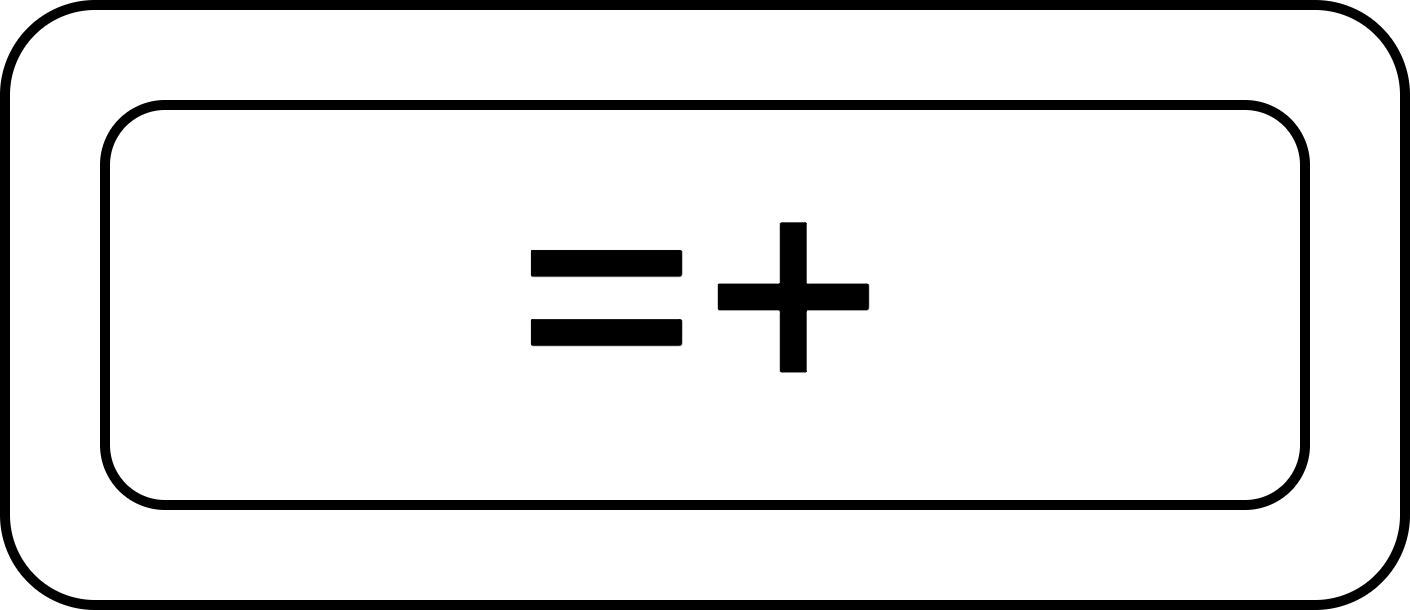

The diagram above was exported from draw.io. Its source (the exported page's mxGraphModel, read from the mxfile embedded in the PNG):
<mxGraphModel dx="524" dy="898" grid="1" gridSize="10" guides="1" tooltips="1" connect="1" arrows="1" fold="1" page="1" pageScale="1" pageWidth="827" pageHeight="1169" math="0" shadow="0">
  <root>
    <mxCell id="0" />
    <mxCell id="1" parent="0" />
    <mxCell id="2" value="" style="rounded=1;whiteSpace=wrap;html=1;" vertex="1" parent="1">
      <mxGeometry x="230" y="350" width="140" height="60" as="geometry" />
    </mxCell>
    <mxCell id="3" value="&lt;span style=&quot;font-size: 32px;&quot;&gt;=+&lt;/span&gt;" style="rounded=1;whiteSpace=wrap;html=1;" vertex="1" parent="1">
      <mxGeometry x="240" y="360" width="120" height="40" as="geometry" />
    </mxCell>
  </root>
</mxGraphModel>